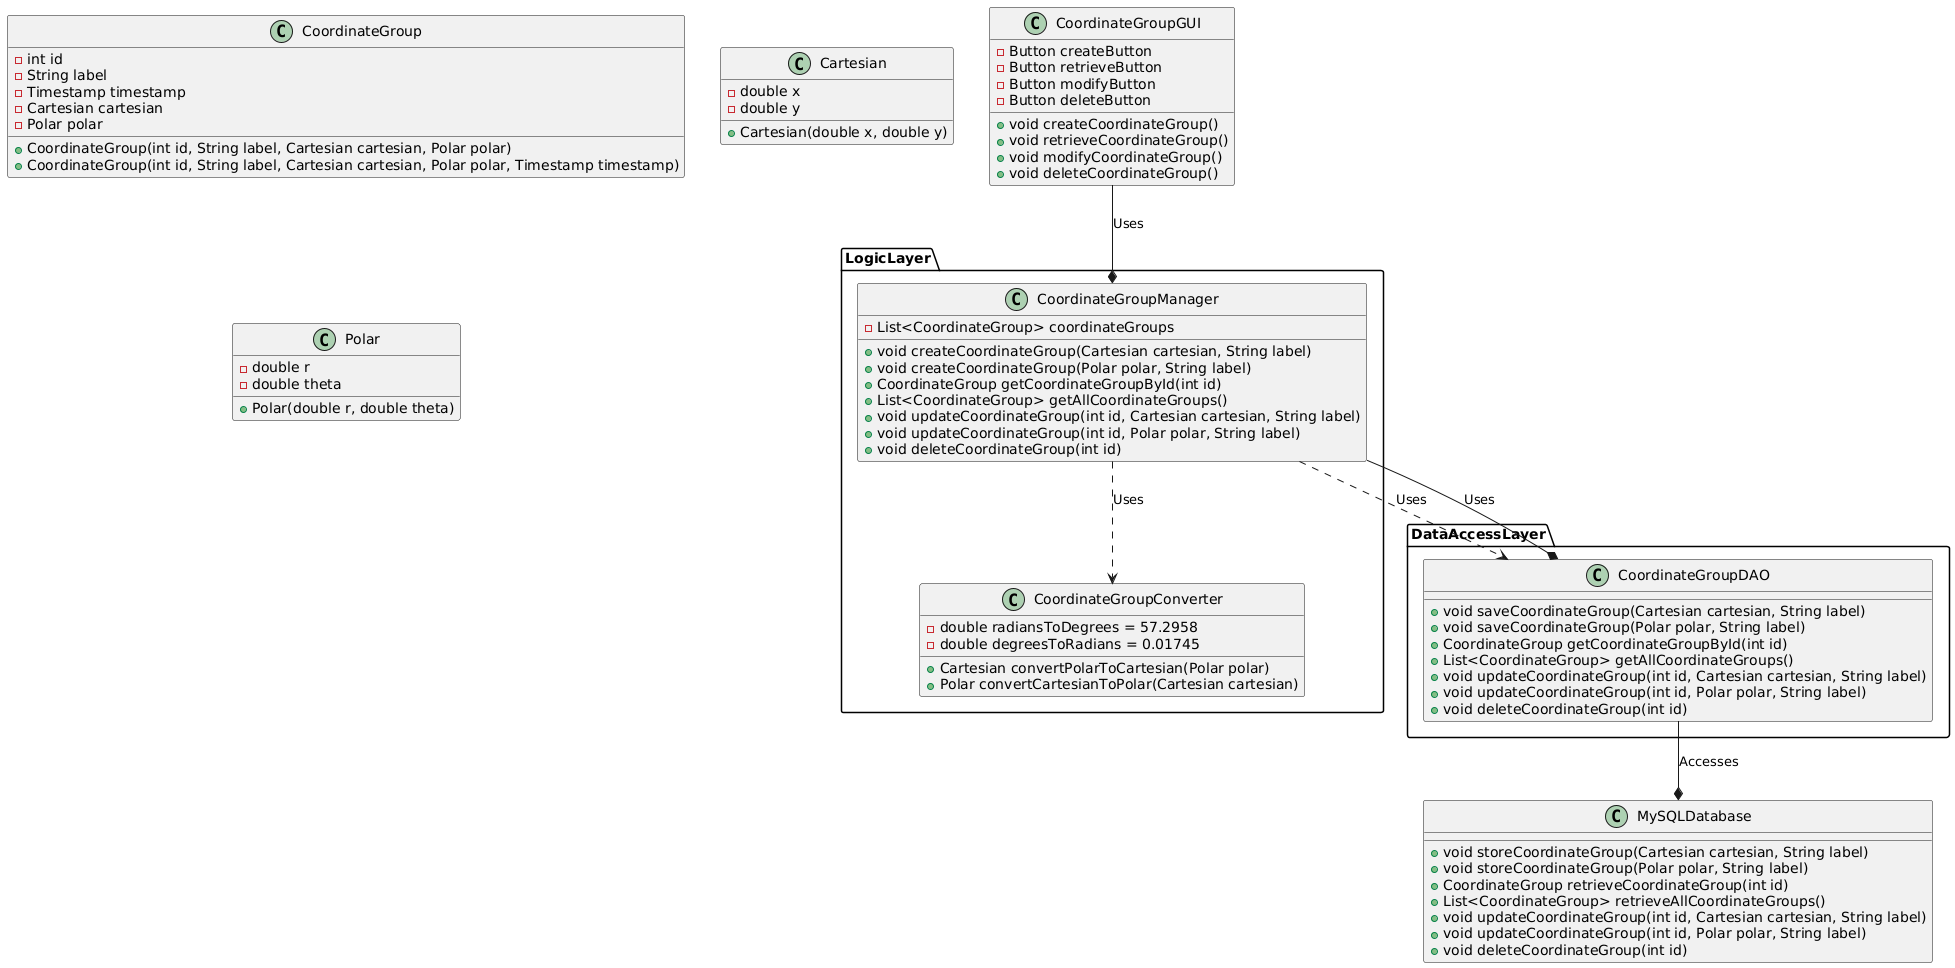

The diagram above was rendered by PlantUML. Its source (embedded in the PNG):
@startuml DCC_Application_Class_Diagram

' Presentation Layer (GUI)
class CoordinateGroupGUI {
    - Button createButton
    - Button retrieveButton
    - Button modifyButton
    - Button deleteButton
    
    + void createCoordinateGroup()
    + void retrieveCoordinateGroup()
    + void modifyCoordinateGroup()
    + void deleteCoordinateGroup()
}

' Business Logic Layer
package LogicLayer {
    class CoordinateGroupConverter {
        - double radiansToDegrees = 57.2958
        - double degreesToRadians = 0.01745
        
        + Cartesian convertPolarToCartesian(Polar polar)
        + Polar convertCartesianToPolar(Cartesian cartesian)
    }
    
    class CoordinateGroupManager {
        - List<CoordinateGroup> coordinateGroups
        
        + void createCoordinateGroup(Cartesian cartesian, String label)
        + void createCoordinateGroup(Polar polar, String label)
        + CoordinateGroup getCoordinateGroupById(int id)
        + List<CoordinateGroup> getAllCoordinateGroups()
        + void updateCoordinateGroup(int id, Cartesian cartesian, String label)
        + void updateCoordinateGroup(int id, Polar polar, String label)
        + void deleteCoordinateGroup(int id)
    }
    
    CoordinateGroupManager ..> CoordinateGroupConverter : Uses
}

' Data Access Layer
package DataAccessLayer {
    class CoordinateGroupDAO {
        + void saveCoordinateGroup(Cartesian cartesian, String label)
        + void saveCoordinateGroup(Polar polar, String label)
        + CoordinateGroup getCoordinateGroupById(int id)
        + List<CoordinateGroup> getAllCoordinateGroups()
        + void updateCoordinateGroup(int id, Cartesian cartesian, String label)
        + void updateCoordinateGroup(int id, Polar polar, String label)
        + void deleteCoordinateGroup(int id)
    }
    
    CoordinateGroupManager ..> CoordinateGroupDAO : Uses
}

' Data Model Classes
class CoordinateGroup {
    - int id
    - String label
    - Timestamp timestamp
    - Cartesian cartesian
    - Polar polar
    
    + CoordinateGroup(int id, String label, Cartesian cartesian, Polar polar)
    + CoordinateGroup(int id, String label, Cartesian cartesian, Polar polar, Timestamp timestamp)
}

class Cartesian {
    - double x
    - double y
    
    + Cartesian(double x, double y)
}

class Polar {
    - double r
    - double theta
    
    + Polar(double r, double theta)
}

' Database
class MySQLDatabase {
    + void storeCoordinateGroup(Cartesian cartesian, String label)
    + void storeCoordinateGroup(Polar polar, String label)
    + CoordinateGroup retrieveCoordinateGroup(int id)
    + List<CoordinateGroup> retrieveAllCoordinateGroups()
    + void updateCoordinateGroup(int id, Cartesian cartesian, String label)
    + void updateCoordinateGroup(int id, Polar polar, String label)
    + void deleteCoordinateGroup(int id)
}

' Associations
CoordinateGroupGUI --* CoordinateGroupManager : Uses
CoordinateGroupManager --* CoordinateGroupDAO : Uses
CoordinateGroupDAO --* MySQLDatabase : Accesses

@enduml